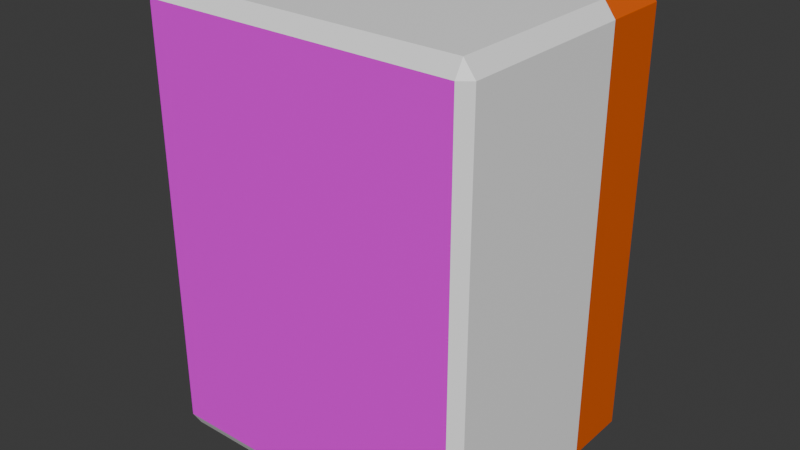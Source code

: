 # Source: North.blend  (saved by Blender 4.4.32; exported with 4.5.12 LTS)
import bpy
from mathutils import Matrix  # noqa: F401  (used for matrix-valued properties, if any)

bpy.ops.wm.read_factory_settings(use_empty=True)
scene = bpy.context.scene
scene.name = 'Scene'

# ---- collections
col_collection = bpy.data.collections.new('Collection'); scene.collection.children.link(col_collection)

# ---- images (referenced by path relative to the original .blend; pixels are not part of the script)
import os
ASSET_DIR = os.environ.get("B2B_ASSET_DIR", "")  # directory of the original .blend (textures are referenced by path, not embedded)
HERE = os.path.dirname(os.path.abspath(__file__))  # packed textures are extracted next to this script under _unpacked/

def load_image(name, relpath, width, height, colorspace="sRGB"):
    """Load a texture the original file referenced (path relative to the .blend, or extracted next to this script)."""
    p = next((c for c in (os.path.join(HERE, relpath), os.path.join(ASSET_DIR, relpath)) if relpath and os.path.exists(c)), "")
    if p:
        img = bpy.data.images.load(p, check_existing=True)
        img.name = name
    else:  # same state as the original file: an image datablock whose file is absent (Cycles renders it pink)
        img = bpy.data.images.new(name, width, height)
        img.source = "FILE"
        img.filepath = "//" + (relpath or name)
    img.colorspace_settings.name = colorspace
    return img
img_north_png = load_image('north.png', 'north.png', 1024, 1024, 'sRGB')

# ---- materials (node trees are filled in below, after node groups)
mat_material_001 = bpy.data.materials.new('Material.001')
mat_material_001.alpha_threshold = 0.0
mat_material_001.roughness = 0.5
mat_material_001.line_color = (0.0, 0.0, 0.0, 1.0)
mat_x = bpy.data.materials.new('マテリアル')
mat_001 = bpy.data.materials.new('マテリアル.001')

# ---- material node trees
mat_material_001.use_nodes = True; mat_material_001.node_tree.nodes.clear()
_N = mat_material_001.node_tree.nodes; _L = mat_material_001.node_tree.links
n0 = _N.new('ShaderNodeOutputMaterial'); n0.name = 'Material Output'; n0.location = (300, 300)
n1 = _N.new('ShaderNodeBsdfPrincipled'); n1.name = 'Principled BSDF'; n1.location = (10, 300)
n1.inputs[0].default_value = (0.8002, 0.1153, 0.0, 1.0)
n1.inputs[3].default_value = 1.45
_L.new(n1.outputs[0], n0.inputs[0])
n0.is_active_output = True
mat_x.use_nodes = True; mat_x.node_tree.nodes.clear()
_N = mat_x.node_tree.nodes; _L = mat_x.node_tree.links
n0 = _N.new('ShaderNodeBsdfPrincipled'); n0.name = 'プリンシプルBSDF'; n0.location = (10, 300)
n1 = _N.new('ShaderNodeOutputMaterial'); n1.name = 'マテリアル出力'; n1.location = (300, 300)
n2 = _N.new('ShaderNodeBrightContrast'); n2.name = '輝度/コントラスト'; n2.location = (-280, 280)
_L.new(n0.outputs[0], n1.inputs[0])
_L.new(n2.outputs[0], n0.inputs[0])
n1.is_active_output = True
mat_001.use_nodes = True; mat_001.node_tree.nodes.clear()
_N = mat_001.node_tree.nodes; _L = mat_001.node_tree.links
n0 = _N.new('ShaderNodeBsdfPrincipled'); n0.name = 'プリンシプルBSDF'; n0.location = (10, 300)
n1 = _N.new('ShaderNodeOutputMaterial'); n1.name = 'マテリアル出力'; n1.location = (300, 300)
n2 = _N.new('ShaderNodeTexImage'); n2.name = '画像テクスチャ'; n2.location = (-280, 280)
n2.image = img_north_png
_L.new(n0.outputs[0], n1.inputs[0])
_L.new(n2.outputs[0], n0.inputs[0])
n1.is_active_output = True

# ---- world
world_world = bpy.data.worlds.new('World'); scene.world = world_world
world_world.use_nodes = True; world_world.node_tree.nodes.clear()
_N = world_world.node_tree.nodes; _L = world_world.node_tree.links
n0 = _N.new('ShaderNodeOutputWorld'); n0.name = 'World Output'; n0.location = (300, 300)
n1 = _N.new('ShaderNodeBackground'); n1.name = 'Background'; n1.location = (10, 300)
n1.inputs[0].default_value = (0.05088, 0.05088, 0.05088, 1.0)
_L.new(n1.outputs[0], n0.inputs[0])
n0.is_active_output = True
world_world.color = (0.05088, 0.05088, 0.05088)
world_world.sun_shadow_jitter_overblur = 0.0

# ---- meshes
me_cube_001 = bpy.data.meshes.new('Cube.001')
me_cube_001.from_pydata([(0.9734, 0.714, 1.215), (0.9087, 0.7648, 1.215), (0.9087, 0.714, 1.301), (0.9087, 0.714, -1.301), (0.9087, 0.7648, -1.215), (0.9734, 0.714, -1.215), (0.9734, -0.714, 1.215), (0.9087, -0.714, 1.301), (0.9087, -0.7648, 1.215), (0.9734, -0.714, -1.215), (0.9087, -0.7648, -1.215), (0.9087, -0.714, -1.301), (-0.9087, 0.7648, 1.215), (-0.9734, 0.714, 1.215), (-0.9087, 0.714, 1.301), (-0.9087, 0.714, -1.301), (-0.9734, 0.714, -1.215), (-0.9087, 0.7648, -1.215), (-0.9734, -0.714, 1.215), (-0.9087, -0.7648, 1.215), (-0.9087, -0.714, 1.301), (-0.9734, -0.714, -1.215), (-0.9087, -0.714, -1.301), (-0.9087, -0.7648, -1.215), (-0.9734, 0.4333, -1.215), (-0.9087, 0.4333, -1.301), (-0.9087, 0.3315, -1.301), (-0.9734, 0.3315, -1.215), (0.9087, 0.4333, 1.301), (0.9087, 0.3315, 1.301), (0.9734, 0.3315, 1.215), (0.9734, 0.4333, 1.215), (-0.9087, 0.4333, 1.301), (-0.9734, 0.4333, 1.215), (-0.9734, 0.3315, 1.215), (-0.9087, 0.3315, 1.301), (0.9087, 0.4333, -1.301), (0.9734, 0.4333, -1.215), (0.9734, 0.3315, -1.215), (0.9087, 0.3315, -1.301)], [], [(29, 35, 20, 7), (21, 18, 34, 27), (2, 14, 32, 28), (17, 12, 1, 4), (10, 8, 19, 23), (38, 30, 6, 9), (24, 33, 13, 16), (15, 3, 36, 25), (26, 39, 11, 22), (0, 1, 2), (3, 4, 5), (6, 7, 8), (9, 10, 11), (12, 13, 14), (15, 16, 17), (18, 19, 20), (21, 22, 23), (24, 25, 26, 27), (28, 29, 30, 31), (32, 33, 34, 35), (36, 37, 38, 39), (3, 15, 17, 4), (0, 5, 4, 1), (23, 19, 18, 21), (8, 10, 9, 6), (12, 17, 16, 13), (7, 20, 19, 8), (22, 11, 10, 23), (32, 14, 13, 33), (14, 2, 1, 12), (36, 3, 5, 37), (15, 25, 24, 16), (26, 22, 21, 27), (2, 28, 31, 0), (29, 7, 6, 30), (20, 35, 34, 18), (11, 39, 38, 9), (30, 38, 37, 31), (39, 26, 25, 36), (33, 24, 27, 34), (35, 29, 28, 32), (5, 0, 31, 37)])
me_cube_001.polygons.foreach_set('material_index', [1, 1, 0, 0, 2, 1, 0, 0, 1, 0, 0, 1, 1, 0, 0, 1, 1, 0, 0, 0, 0, 0, 0, 1, 1, 0, 1, 1, 0, 0, 0, 0, 1, 0, 1, 1, 1, 0, 0, 0, 0, 0])
_uv = me_cube_001.uv_layers.new(name='UVMap')
_uv.uv.foreach_set('vector', [0.6333, 0.5708, 0.8667, 0.5708, 0.8667, 0.7417, 0.6333, 0.7417, 0.3833, 0.008314, 0.6167, 0.008314, 0.6167, 0.1792, 0.3833, 0.1792, 0.6333, 0.5083, 0.8667, 0.5083, 0.8667, 0.5542, 0.6333, 0.5542, 0.3833, 0.2583, 0.6167, 0.2583, 0.6167, 0.4917, 0.3833, 0.4917, 0.9999, 0.003323, 0.9999, 1.001, 9.421e-05, 1.001, 9.412e-05, 0.003323, 0.3833, 0.5708, 0.6167, 0.5708, 0.6167, 0.7417, 0.3833, 0.7417, 0.3833, 0.1958, 0.6167, 0.1958, 0.6167, 0.2417, 0.3833, 0.2417, 0.1333, 0.5083, 0.3667, 0.5083, 0.3667, 0.5542, 0.1333, 0.5542, 0.1333, 0.5708, 0.3667, 0.5708, 0.3667, 0.7417, 0.1333, 0.7417, 0.6167, 0.5, 0.6167, 0.4917, 0.625, 0.4917, 0.3667, 0.5083, 0.3667, 0.5, 0.375, 0.5083, 0.6167, 0.75, 0.625, 0.7583, 0.6167, 0.7583, 0.375, 0.7417, 0.3667, 0.75, 0.3667, 0.7417, 0.6167, 0.25, 0.6167, 0.2417, 0.625, 0.2417, 0.1333, 0.5083, 0.125, 0.5083, 0.1333, 0.5, 0.6167, 0.008314, 0.6167, 0.0, 0.625, 0.008314, 0.125, 0.7417, 0.1333, 0.7417, 0.1333, 0.75, 0.125, 0.5542, 0.1333, 0.5542, 0.1333, 0.5625, 0.125, 0.5625, 0.6333, 0.5542, 0.6333, 0.5708, 0.6167, 0.5708, 0.6167, 0.5542, 0.625, 0.1958, 0.6167, 0.1958, 0.6167, 0.1875, 0.625, 0.1875, 0.3667, 0.5542, 0.3833, 0.5542, 0.3833, 0.5708, 0.3667, 0.5708, 0.3667, 0.5083, 0.1333, 0.5083, 0.1333, 0.5, 0.3667, 0.5, 0.6167, 0.5083, 0.3833, 0.5083, 0.3833, 0.4917, 0.6167, 0.4917, 0.3833, 0.0, 0.6167, 0.0, 0.6167, 0.008314, 0.3833, 0.008314, 0.6167, 0.7583, 0.3833, 0.7583, 0.3833, 0.7417, 0.6167, 0.7417, 0.6167, 0.2583, 0.3833, 0.2583, 0.3833, 0.2417, 0.6167, 0.2417, 0.625, 0.7583, 0.625, 0.9917, 0.6167, 0.9917, 0.6167, 0.7583, 0.1333, 0.7417, 0.3667, 0.7417, 0.3667, 0.75, 0.1333, 0.75, 0.625, 0.1958, 0.625, 0.2417, 0.6167, 0.2417, 0.6167, 0.1958, 0.625, 0.2583, 0.625, 0.4917, 0.6167, 0.4917, 0.6167, 0.2583, 0.3667, 0.5542, 0.3667, 0.5083, 0.3833, 0.5083, 0.3833, 0.5542, 0.1333, 0.5083, 0.1333, 0.5542, 0.125, 0.5542, 0.125, 0.5083, 0.1333, 0.5708, 0.1333, 0.7417, 0.125, 0.7417, 0.125, 0.5708, 0.6333, 0.5083, 0.6333, 0.5542, 0.6167, 0.5542, 0.6167, 0.5083, 0.6333, 0.5708, 0.6333, 0.7417, 0.6167, 0.7417, 0.6167, 0.5708, 0.625, 0.008314, 0.625, 0.1792, 0.6167, 0.1792, 0.6167, 0.008314, 0.3667, 0.7417, 0.3667, 0.5708, 0.3833, 0.5708, 0.3833, 0.7417, 0.6167, 0.5708, 0.3833, 0.5708, 0.3833, 0.5542, 0.6167, 0.5542, 0.3667, 0.5708, 0.1333, 0.5708, 0.1333, 0.5542, 0.3667, 0.5542, 0.6167, 0.1958, 0.3833, 0.1958, 0.3833, 0.1792, 0.6167, 0.1792, 0.8667, 0.5708, 0.6333, 0.5708, 0.6333, 0.5542, 0.8667, 0.5542, 0.3833, 0.5083, 0.6167, 0.5083, 0.6167, 0.5542, 0.3833, 0.5542])
me_cube_001.materials.append(mat_material_001)
me_cube_001.materials.append(mat_x)
me_cube_001.materials.append(mat_001)
me_cube_001.use_mirror_vertex_groups = False
me_cube_001.update()

# ---- objects
ob_cube = bpy.data.objects.new('Cube', me_cube_001)

# ---- transforms, parenting, visibility, modifiers, constraints
ob_cube.location = (0.0, 0.0, 1.476)
ob_cube.lock_rotations_4d = False
ob_cube.empty_display_type = 'ARROWS'
ob_cube.lineart.crease_threshold = 0.0

# ---- collection membership
col_collection.objects.link(ob_cube)

# ---- scene / render settings (as saved in the file)
scene.frame_start = 1; scene.frame_end = 250; scene.frame_set(1)
scene.render.engine = 'BLENDER_EEVEE_NEXT'
bpy.context.view_layer.update()

# ---- added for rendering (the .blend has no active camera and no usable light): camera, sun
cam_auto = bpy.data.cameras.new('AutoCamera')
cam_auto.lens = 50.0
cam_auto.sensor_width = 36.0
cam_auto.clip_end = 1000.0
ob_auto_camera = bpy.data.objects.new('AutoCamera', cam_auto)
scene.collection.objects.link(ob_auto_camera)
ob_auto_camera.location = (3.32364, -3.98837, 4.1346)
ob_auto_camera.rotation_euler = (1.09748, -7.21219e-08, 0.694738)
scene.camera = ob_auto_camera
light_auto_sun = bpy.data.lights.new('AutoSun', 'SUN')
light_auto_sun.energy = 3.0
light_auto_sun.angle = 0.0523599
ob_auto_sun = bpy.data.objects.new('AutoSun', light_auto_sun)
scene.collection.objects.link(ob_auto_sun)
ob_auto_sun.rotation_euler = (0.872665, 0.174533, 0.523599)
bpy.context.view_layer.update()
